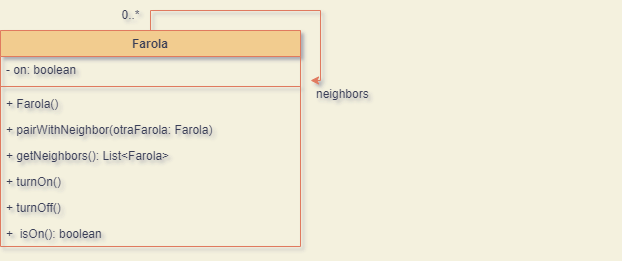

The diagram above was exported from draw.io. Its source (the exported page's mxGraphModel, read from the mxfile embedded in the PNG):
<mxGraphModel dx="866" dy="552" grid="1" gridSize="10" guides="1" tooltips="1" connect="1" arrows="1" fold="1" page="1" pageScale="1" pageWidth="827" pageHeight="1169" background="#F4F1DE" math="0" shadow="1">
  <root>
    <mxCell id="0" />
    <mxCell id="1" parent="0" />
    <mxCell id="44HxcUbs5nqwwoyr6Oo0-17" style="edgeStyle=orthogonalEdgeStyle;rounded=0;orthogonalLoop=1;jettySize=auto;html=1;exitX=0.5;exitY=0;exitDx=0;exitDy=0;strokeColor=#E07A5F;fontColor=#393C56;fillColor=#F2CC8F;" parent="1" source="44HxcUbs5nqwwoyr6Oo0-5" edge="1">
      <mxGeometry relative="1" as="geometry">
        <mxPoint x="550" y="240" as="targetPoint" />
      </mxGeometry>
    </mxCell>
    <mxCell id="44HxcUbs5nqwwoyr6Oo0-5" value="Farola" style="swimlane;fontStyle=1;align=center;verticalAlign=top;childLayout=stackLayout;horizontal=1;startSize=26;horizontalStack=0;resizeParent=1;resizeParentMax=0;resizeLast=0;collapsible=1;marginBottom=0;fillColor=#F2CC8F;strokeColor=#E07A5F;fontColor=#393C56;" parent="1" vertex="1">
      <mxGeometry x="240" y="190" width="300" height="216" as="geometry">
        <mxRectangle x="240" y="190" width="80" height="30" as="alternateBounds" />
      </mxGeometry>
    </mxCell>
    <mxCell id="44HxcUbs5nqwwoyr6Oo0-6" value="- on: boolean   " style="text;strokeColor=none;fillColor=none;align=left;verticalAlign=top;spacingLeft=4;spacingRight=4;overflow=hidden;rotatable=0;points=[[0,0.5],[1,0.5]];portConstraint=eastwest;fontColor=#393C56;" parent="44HxcUbs5nqwwoyr6Oo0-5" vertex="1">
      <mxGeometry y="26" width="300" height="26" as="geometry" />
    </mxCell>
    <mxCell id="44HxcUbs5nqwwoyr6Oo0-7" value="" style="line;strokeWidth=1;fillColor=none;align=left;verticalAlign=middle;spacingTop=-1;spacingLeft=3;spacingRight=3;rotatable=0;labelPosition=right;points=[];portConstraint=eastwest;strokeColor=#E07A5F;labelBackgroundColor=#F4F1DE;fontColor=#393C56;" parent="44HxcUbs5nqwwoyr6Oo0-5" vertex="1">
      <mxGeometry y="52" width="300" height="8" as="geometry" />
    </mxCell>
    <mxCell id="44HxcUbs5nqwwoyr6Oo0-8" value="+ Farola()" style="text;strokeColor=none;fillColor=none;align=left;verticalAlign=top;spacingLeft=4;spacingRight=4;overflow=hidden;rotatable=0;points=[[0,0.5],[1,0.5]];portConstraint=eastwest;fontColor=#393C56;" parent="44HxcUbs5nqwwoyr6Oo0-5" vertex="1">
      <mxGeometry y="60" width="300" height="26" as="geometry" />
    </mxCell>
    <mxCell id="44HxcUbs5nqwwoyr6Oo0-10" value="+ pairWithNeighbor(otraFarola: Farola)" style="text;strokeColor=none;fillColor=none;align=left;verticalAlign=top;spacingLeft=4;spacingRight=4;overflow=hidden;rotatable=0;points=[[0,0.5],[1,0.5]];portConstraint=eastwest;fontColor=#393C56;" parent="44HxcUbs5nqwwoyr6Oo0-5" vertex="1">
      <mxGeometry y="86" width="300" height="26" as="geometry" />
    </mxCell>
    <mxCell id="44HxcUbs5nqwwoyr6Oo0-11" value="+ getNeighbors(): List&lt;Farola&gt;" style="text;strokeColor=none;fillColor=none;align=left;verticalAlign=top;spacingLeft=4;spacingRight=4;overflow=hidden;rotatable=0;points=[[0,0.5],[1,0.5]];portConstraint=eastwest;fontColor=#393C56;" parent="44HxcUbs5nqwwoyr6Oo0-5" vertex="1">
      <mxGeometry y="112" width="300" height="26" as="geometry" />
    </mxCell>
    <mxCell id="44HxcUbs5nqwwoyr6Oo0-12" value="+ turnOn() " style="text;strokeColor=none;fillColor=none;align=left;verticalAlign=top;spacingLeft=4;spacingRight=4;overflow=hidden;rotatable=0;points=[[0,0.5],[1,0.5]];portConstraint=eastwest;fontColor=#393C56;" parent="44HxcUbs5nqwwoyr6Oo0-5" vertex="1">
      <mxGeometry y="138" width="300" height="26" as="geometry" />
    </mxCell>
    <mxCell id="44HxcUbs5nqwwoyr6Oo0-13" value="+ turnOff()" style="text;strokeColor=none;fillColor=none;align=left;verticalAlign=top;spacingLeft=4;spacingRight=4;overflow=hidden;rotatable=0;points=[[0,0.5],[1,0.5]];portConstraint=eastwest;fontColor=#393C56;" parent="44HxcUbs5nqwwoyr6Oo0-5" vertex="1">
      <mxGeometry y="164" width="300" height="26" as="geometry" />
    </mxCell>
    <mxCell id="44HxcUbs5nqwwoyr6Oo0-14" value="+  isOn(): boolean" style="text;strokeColor=none;fillColor=none;align=left;verticalAlign=top;spacingLeft=4;spacingRight=4;overflow=hidden;rotatable=0;points=[[0,0.5],[1,0.5]];portConstraint=eastwest;fontColor=#393C56;" parent="44HxcUbs5nqwwoyr6Oo0-5" vertex="1">
      <mxGeometry y="190" width="300" height="26" as="geometry" />
    </mxCell>
    <mxCell id="44HxcUbs5nqwwoyr6Oo0-16" value="0..*" style="text;html=1;align=center;verticalAlign=middle;resizable=0;points=[];autosize=1;strokeColor=none;fillColor=none;fontColor=#393C56;" parent="1" vertex="1">
      <mxGeometry x="350" y="160" width="40" height="30" as="geometry" />
    </mxCell>
    <mxCell id="44HxcUbs5nqwwoyr6Oo0-9" value="neighbors" style="text;strokeColor=none;fillColor=none;align=left;verticalAlign=top;spacingLeft=4;spacingRight=4;overflow=hidden;rotatable=0;points=[[0,0.5],[1,0.5]];portConstraint=eastwest;fontColor=#393C56;" parent="1" vertex="1">
      <mxGeometry x="550" y="240" width="300" height="26" as="geometry" />
    </mxCell>
  </root>
</mxGraphModel>